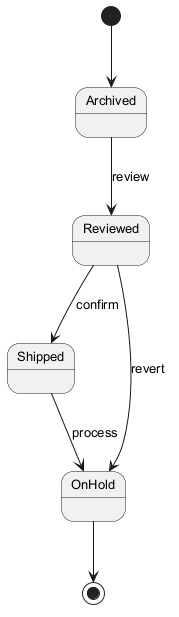

The diagram above was rendered by PlantUML. Its source (embedded in the PNG):
@startuml
skinparam defaultFontSize 13
[*] --> Archived
Archived --> Reviewed : review
Reviewed --> Shipped : confirm
Shipped --> OnHold : process
Reviewed --> OnHold : revert
OnHold --> [*]
@enduml